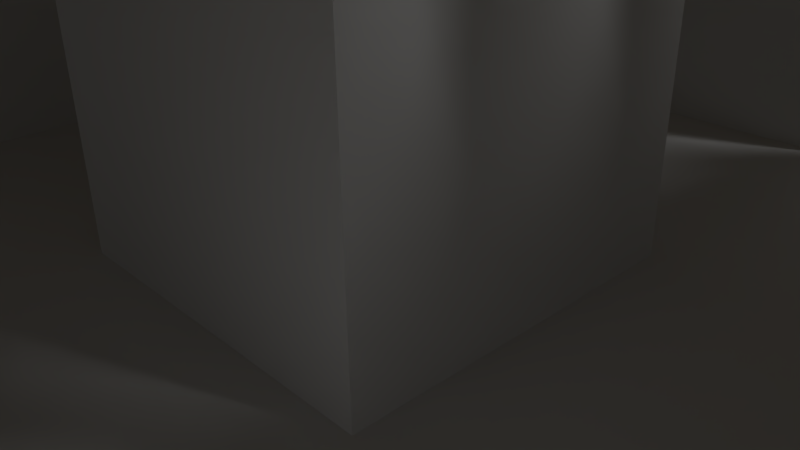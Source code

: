 # Source: Tile1.blend  (saved by Blender 2.77.0; exported with 4.5.12 LTS)
import bpy
from mathutils import Matrix  # noqa: F401  (used for matrix-valued properties, if any)

bpy.ops.wm.read_factory_settings(use_empty=True)
scene = bpy.context.scene
scene.name = 'Scene'

# ---- collections
col_collection_1 = bpy.data.collections.new('Collection 1'); scene.collection.children.link(col_collection_1)

# ---- materials (node trees are filled in below, after node groups)
mat_picture = bpy.data.materials.new('Picture')
mat_picture.alpha_threshold = 0.0
mat_picture.use_transparent_shadow = False
mat_picture.roughness = 0.5
mat_picture.specular_intensity = 0.0
mat_walls = bpy.data.materials.new('Walls')
mat_walls.alpha_threshold = 0.0
mat_walls.use_transparent_shadow = False
mat_walls.roughness = 0.5
mat_walls.specular_intensity = 0.0
mat_roof = bpy.data.materials.new('Roof')
mat_roof.alpha_threshold = 0.0
mat_roof.use_transparent_shadow = False
mat_roof.diffuse_color = (0.4452, 0.3185, 0.1195, 1.0)
mat_roof.specular_color = (0.42, 0.1763, 0.06681)
mat_roof.roughness = 0.5
mat_roof.specular_intensity = 0.0
mat_floor = bpy.data.materials.new('Floor')
mat_floor.alpha_threshold = 0.0
mat_floor.use_transparent_shadow = False
mat_floor.roughness = 0.5
mat_floor.specular_intensity = 0.0
mat_frame = bpy.data.materials.new('Frame')
mat_frame.alpha_threshold = 0.0
mat_frame.use_transparent_shadow = False
mat_frame.diffuse_color = (0.07658, 0.03097, 0.008128, 1.0)
mat_frame.roughness = 0.5
mat_frame.specular_intensity = 0.0
mat_center = bpy.data.materials.new('Center')
mat_center.alpha_threshold = 0.0
mat_center.use_transparent_shadow = False
mat_center.roughness = 0.5
mat_center.specular_intensity = 0.0

# ---- material node trees

# ---- world
world_world = bpy.data.worlds.new('World'); scene.world = world_world
world_world.color = (0.05088, 0.05088, 0.05088)
world_world.use_sun_shadow = False
world_world.sun_shadow_jitter_overblur = 0.0
world_world.cycles.sampling_method = 'MANUAL'

# ---- cameras
cam_camera = bpy.data.cameras.new('Camera')
cam_camera.clip_end = 100.0
cam_camera.lens = 35.0
cam_camera.sensor_width = 32.0
cam_camera.sensor_height = 18.0
cam_camera.ortho_scale = 7.314
cam_camera.dof.focus_distance = 0.0
cam_camera.dof.aperture_fstop = 128.0

# ---- lights
light_lamp = bpy.data.lights.new('Lamp', 'SUN')
light_lamp.transmission_factor = 0.0
light_lamp.cutoff_distance = 30.0
light_lamp.angle = 0.1993
light_lamp.energy = 0.88
light_lamp.shadow_buffer_clip_start = 1.001
light_lamp.shadow_soft_size = 0.1
light_lamp.shadow_cascade_max_distance = 1000.0

# ---- meshes
me_cube_001 = bpy.data.meshes.new('Cube.001')
me_cube_001.from_pydata([(-1.0, -1.0, -1.0), (-1.0, -1.0, 1.0), (-1.0, 1.0, -1.0), (-1.0, 1.0, 1.0), (1.0, -1.0, -1.0), (1.0, -1.0, 1.0), (1.0, 1.0, -1.0), (1.0, 1.0, 1.0)], [], [(1, 3, 2, 0), (3, 7, 6, 2), (7, 5, 4, 6), (5, 1, 0, 4), (0, 2, 6, 4), (5, 7, 3, 1)])
_uv = me_cube_001.uv_layers.new(name='UVMap')
_uv.uv.foreach_set('vector', [0.0, 0.0, 0.0, 0.0, 0.0, 0.0, 0.0, 0.0, 0.2792, 0.0, 0.8051, 0.0, 0.8051, 0.9061, 0.2792, 0.9061, 0.0, 0.0, 0.0, 0.0, 0.0, 0.0, 0.0, 0.0, 0.0, 0.0, 0.0, 0.0, 0.0, 0.0, 0.0, 0.0, 0.0, 0.0, 0.0, 0.0, 0.0, 0.0, 0.0, 0.0, 0.0, 0.0, 0.0, 0.0, 0.0, 0.0, 0.0, 0.0])
me_cube_001.materials.append(mat_picture)
me_cube_001.use_remesh_preserve_volume = False
me_cube_001.use_remesh_preserve_attributes = False
me_cube_001.use_mirror_vertex_groups = False
me_cube_001.update()
me_plane = bpy.data.meshes.new('Plane')
me_plane.from_pydata([(-10.0, -10.0, 0.0), (10.0, -10.0, 0.0), (-10.0, 10.0, 0.0), (10.0, 10.0, 0.0), (-10.0, 7.5, 0.0), (-10.0, 5.0, 0.0), (-10.0, 2.5, 0.0), (-10.0, 0.0, 0.0), (-10.0, -2.5, 0.0), (-10.0, -5.0, 0.0), (-10.0, -7.5, 0.0), (-7.5, -10.0, 0.0), (-5.0, -10.0, 0.0), (-2.5, -10.0, 0.0), (0.0, -10.0, 0.0), (2.5, -10.0, 0.0), (5.0, -10.0, 0.0), (7.5, -10.0, 0.0), (10.0, -7.5, 0.0), (10.0, -5.0, 0.0), (10.0, -2.5, 0.0), (10.0, 0.0, 0.0), (10.0, 2.5, 0.0), (10.0, 5.0, 0.0), (10.0, 7.5, 0.0), (7.5, 10.0, 0.0), (5.0, 10.0, 0.0), (2.5, 10.0, 0.0), (0.0, 10.0, 0.0), (-2.5, 10.0, 0.0), (-5.0, 10.0, 0.0), (-7.5, 10.0, 0.0), (-7.5, -7.5, 0.0), (-7.5, -5.0, 0.0), (-7.5, -2.5, 0.0), (-7.5, 0.0, 0.0), (-7.5, 2.5, 0.0), (-7.5, 7.5, 0.0), (-5.0, 7.5, 0.0), (-2.5, -7.5, 0.0), (-2.5, -2.5, 0.0), (-2.5, 0.0, 0.0), (-2.5, 2.5, 0.0), (-2.5, 7.5, 0.0), (0.0, -7.5, 0.0), (0.0, -2.5, 0.0), (0.0, 2.5, 0.0), (0.0, 5.0, 0.0), (0.0, 7.5, 0.0), (2.5, -7.5, 0.0), (2.5, -2.5, 0.0), (2.5, 0.0, 0.0), (2.5, 2.5, 0.0), (2.5, 5.0, 0.0), (2.5, 7.5, 0.0), (5.0, -7.5, 0.0), (7.5, -7.5, 0.0), (7.5, -2.5, 0.0), (7.5, 0.0, 0.0), (7.5, 2.5, 0.0), (7.5, 5.0, 0.0), (7.5, 7.5, 0.0), (-10.0, -7.5, 6.0), (-10.0, -10.0, 6.0), (7.5, -10.0, 6.0), (10.0, -10.0, 6.0), (10.0, 7.5, 6.0), (10.0, 10.0, 6.0), (-7.5, 10.0, 6.0), (-10.0, 10.0, 6.0), (-10.0, 7.5, 6.0), (-10.0, 2.5, 6.0), (-10.0, 0.0, 6.0), (-10.0, -2.5, 6.0), (-10.0, -5.0, 6.0), (-7.5, -10.0, 6.0), (-2.5, -10.0, 6.0), (0.0, -10.0, 6.0), (2.5, -10.0, 6.0), (5.0, -10.0, 6.0), (10.0, -7.5, 6.0), (10.0, -2.5, 6.0), (10.0, 0.0, 6.0), (10.0, 2.5, 6.0), (10.0, 5.0, 6.0), (7.5, 10.0, 6.0), (2.5, 10.0, 6.0), (0.0, 10.0, 6.0), (-2.5, 10.0, 6.0), (-5.0, 10.0, 6.0), (-7.5, 7.5, 6.0), (-7.5, -7.5, 6.0), (-7.5, -5.0, 6.0), (-7.5, -2.5, 6.0), (-7.5, 0.0, 6.0), (-7.5, 2.5, 6.0), (-5.0, 7.5, 6.0), (-2.5, 7.5, 6.0), (-2.5, -7.5, 6.0), (-2.5, -2.5, 6.0), (-2.5, 0.0, 6.0), (-2.5, 2.5, 6.0), (0.0, 7.5, 6.0), (0.0, -7.5, 6.0), (0.0, -2.5, 6.0), (0.0, 0.0, 6.0), (0.0, 2.5, 6.0), (2.5, 7.5, 6.0), (2.5, -7.5, 6.0), (2.5, -2.5, 6.0), (2.5, 0.0, 6.0), (2.5, 2.5, 6.0), (5.0, -7.5, 6.0), (7.5, 7.5, 6.0), (7.5, -7.5, 6.0), (7.5, -2.5, 6.0), (7.5, 0.0, 6.0), (7.5, 2.5, 6.0), (7.5, 5.0, 6.0), (8.0, 8.0, 13.5), (9.5, 8.0, 13.5), (9.5, 9.5, 13.5), (8.0, 9.5, 13.5), (-9.5, 8.0, 13.5), (-8.0, 8.0, 13.5), (-8.0, 9.5, 13.5), (-9.5, 9.5, 13.5), (-7.0, 8.0, 13.5), (-5.5, 8.0, 13.5), (-5.5, 9.5, 13.5), (-7.0, 9.5, 13.5), (-4.5, 8.0, 13.5), (-3.0, 8.0, 13.5), (-3.0, 9.5, 13.5), (-4.5, 9.5, 13.5), (-2.0, 8.0, 13.5), (-0.5, 8.0, 13.5), (-0.5, 9.5, 13.5), (-2.0, 9.5, 13.5), (0.5, 8.0, 13.5), (2.0, 8.0, 13.5), (2.0, 9.5, 13.5), (0.5, 9.5, 13.5), (-9.5, -9.5, 13.5), (-8.0, -9.5, 13.5), (-8.0, -8.0, 13.5), (-9.5, -8.0, 13.5), (-9.5, -7.0, 13.5), (-8.0, -7.0, 13.5), (-8.0, -5.5, 13.5), (-9.5, -5.5, 13.5), (-9.5, -4.5, 13.5), (-8.0, -4.5, 13.5), (-8.0, -3.0, 13.5), (-9.5, -3.0, 13.5), (-9.5, -2.0, 13.5), (-8.0, -2.0, 13.5), (-8.0, -0.5, 13.5), (-9.5, -0.5, 13.5), (-9.5, 0.5, 13.5), (-8.0, 0.5, 13.5), (-8.0, 2.0, 13.5), (-9.5, 2.0, 13.5), (-2.0, -9.5, 13.5), (-0.5, -9.5, 13.5), (-0.5, -8.0, 13.5), (-2.0, -8.0, 13.5), (-2.0, -2.0, 13.5), (-0.5, -2.0, 13.5), (-0.5, -0.5, 13.5), (-2.0, -0.5, 13.5), (-2.0, 0.5, 13.5), (-0.5, 0.5, 13.5), (-0.5, 2.0, 13.5), (-2.0, 2.0, 13.5), (0.5, -9.5, 13.5), (2.0, -9.5, 13.5), (2.0, -8.0, 13.5), (0.5, -8.0, 13.5), (0.5, -2.0, 13.5), (2.0, -2.0, 13.5), (2.0, -0.5, 13.5), (0.5, -0.5, 13.5), (0.5, 0.5, 13.5), (2.0, 0.5, 13.5), (2.0, 2.0, 13.5), (0.5, 2.0, 13.5), (3.0, -9.5, 13.5), (4.5, -9.5, 13.5), (4.5, -8.0, 13.5), (3.0, -8.0, 13.5), (5.5, -9.5, 13.5), (7.0, -9.5, 13.5), (7.0, -8.0, 13.5), (5.5, -8.0, 13.5), (8.0, -9.5, 13.5), (9.5, -9.5, 13.5), (9.5, -8.0, 13.5), (8.0, -8.0, 13.5), (8.0, -2.0, 13.5), (9.5, -2.0, 13.5), (9.5, -0.5, 13.5), (8.0, -0.5, 13.5), (8.0, 0.5, 13.5), (9.5, 0.5, 13.5), (9.5, 2.0, 13.5), (8.0, 2.0, 13.5), (8.0, 3.0, 13.5), (9.5, 3.0, 13.5), (9.5, 4.5, 13.5), (8.0, 4.5, 13.5), (8.0, 5.5, 13.5), (9.5, 5.5, 13.5), (9.5, 7.0, 13.5), (8.0, 7.0, 13.5), (10.0, 7.5, 8.5), (7.5, 7.5, 8.5), (10.0, 10.0, 8.5), (7.5, 10.0, 8.5), (-7.5, 7.5, 8.5), (-10.0, 7.5, 8.5), (-7.5, 10.0, 8.5), (-10.0, 10.0, 8.5), (-5.0, 7.5, 8.5), (-7.5, 7.5, 8.5), (-5.0, 10.0, 8.5), (-7.5, 10.0, 8.5), (-2.5, 7.5, 8.5), (-5.0, 7.5, 8.5), (-2.5, 10.0, 8.5), (-5.0, 10.0, 8.5), (0.0, 7.5, 8.5), (-2.5, 7.5, 8.5), (0.0, 10.0, 8.5), (-2.5, 10.0, 8.5), (2.5, 7.5, 8.5), (0.0, 7.5, 8.5), (2.5, 10.0, 8.5), (0.0, 10.0, 8.5), (-7.5, -10.0, 8.5), (-10.0, -10.0, 8.5), (-7.5, -7.5, 8.5), (-10.0, -7.5, 8.5), (-7.5, -7.5, 8.5), (-10.0, -7.5, 8.5), (-7.5, -5.0, 8.5), (-10.0, -5.0, 8.5), (-7.5, -5.0, 8.5), (-10.0, -5.0, 8.5), (-7.5, -2.5, 8.5), (-10.0, -2.5, 8.5), (-7.5, -2.5, 8.5), (-10.0, -2.5, 8.5), (-7.5, 0.0, 8.5), (-10.0, 0.0, 8.5), (-7.5, 0.0, 8.5), (-10.0, 0.0, 8.5), (-7.5, 2.5, 8.5), (-10.0, 2.5, 8.5), (0.0, -10.0, 8.5), (-2.5, -10.0, 8.5), (0.0, -7.5, 8.5), (-2.5, -7.5, 8.5), (0.0, -2.5, 8.5), (-2.5, -2.5, 8.5), (0.0, 0.0, 8.5), (-2.5, 0.0, 8.5), (0.0, 0.0, 8.5), (-2.5, 0.0, 8.5), (0.0, 2.5, 8.5), (-2.5, 2.5, 8.5), (2.5, -10.0, 8.5), (0.0, -10.0, 8.5), (2.5, -7.5, 8.5), (0.0, -7.5, 8.5), (2.5, -2.5, 8.5), (0.0, -2.5, 8.5), (2.5, 0.0, 8.5), (0.0, 0.0, 8.5), (2.5, 0.0, 8.5), (0.0, 0.0, 8.5), (2.5, 2.5, 8.5), (0.0, 2.5, 8.5), (5.0, -10.0, 8.5), (2.5, -10.0, 8.5), (5.0, -7.5, 8.5), (2.5, -7.5, 8.5), (7.5, -10.0, 8.5), (5.0, -10.0, 8.5), (7.5, -7.5, 8.5), (5.0, -7.5, 8.5), (10.0, -10.0, 8.5), (7.5, -10.0, 8.5), (10.0, -7.5, 8.5), (7.5, -7.5, 8.5), (10.0, -2.5, 8.5), (7.5, -2.5, 8.5), (10.0, 0.0, 8.5), (7.5, 0.0, 8.5), (10.0, 0.0, 8.5), (7.5, 0.0, 8.5), (10.0, 2.5, 8.5), (7.5, 2.5, 8.5), (10.0, 2.5, 8.5), (7.5, 2.5, 8.5), (10.0, 5.0, 8.5), (7.5, 5.0, 8.5), (10.0, 5.0, 8.5), (7.5, 5.0, 8.5), (10.0, 7.5, 8.5), (7.5, 7.5, 8.5), (9.5, 8.0, 11.0), (8.0, 8.0, 11.0), (9.5, 9.5, 11.0), (8.0, 9.5, 11.0), (-8.0, 8.0, 11.0), (-9.5, 8.0, 11.0), (-8.0, 9.5, 11.0), (-9.5, 9.5, 11.0), (-5.5, 8.0, 11.0), (-7.0, 8.0, 11.0), (-5.5, 9.5, 11.0), (-7.0, 9.5, 11.0), (-3.0, 8.0, 11.0), (-4.5, 8.0, 11.0), (-3.0, 9.5, 11.0), (-4.5, 9.5, 11.0), (-0.5, 8.0, 11.0), (-2.0, 8.0, 11.0), (-0.5, 9.5, 11.0), (-2.0, 9.5, 11.0), (2.0, 8.0, 11.0), (0.5, 8.0, 11.0), (2.0, 9.5, 11.0), (0.5, 9.5, 11.0), (-8.0, -9.5, 11.0), (-9.5, -9.5, 11.0), (-8.0, -8.0, 11.0), (-9.5, -8.0, 11.0), (-8.0, -7.0, 11.0), (-9.5, -7.0, 11.0), (-8.0, -5.5, 11.0), (-9.5, -5.5, 11.0), (-8.0, -4.5, 11.0), (-9.5, -4.5, 11.0), (-8.0, -3.0, 11.0), (-9.5, -3.0, 11.0), (-8.0, -2.0, 11.0), (-9.5, -2.0, 11.0), (-8.0, -0.5, 11.0), (-9.5, -0.5, 11.0), (-8.0, 0.5, 11.0), (-9.5, 0.5, 11.0), (-8.0, 2.0, 11.0), (-9.5, 2.0, 11.0), (-0.5, -9.5, 11.0), (-2.0, -9.5, 11.0), (-0.5, -8.0, 11.0), (-2.0, -8.0, 11.0), (-0.5, -2.0, 11.0), (-2.0, -2.0, 11.0), (-0.5, -0.5, 11.0), (-2.0, -0.5, 11.0), (-0.5, 0.5, 11.0), (-2.0, 0.5, 11.0), (-0.5, 2.0, 11.0), (-2.0, 2.0, 11.0), (2.0, -9.5, 11.0), (0.5, -9.5, 11.0), (2.0, -8.0, 11.0), (0.5, -8.0, 11.0), (2.0, -2.0, 11.0), (0.5, -2.0, 11.0), (2.0, -0.5, 11.0), (0.5, -0.5, 11.0), (2.0, 0.5, 11.0), (0.5, 0.5, 11.0), (2.0, 2.0, 11.0), (0.5, 2.0, 11.0), (4.5, -9.5, 11.0), (3.0, -9.5, 11.0), (4.5, -8.0, 11.0), (3.0, -8.0, 11.0), (7.0, -9.5, 11.0), (5.5, -9.5, 11.0), (7.0, -8.0, 11.0), (5.5, -8.0, 11.0), (9.5, -9.5, 11.0), (8.0, -9.5, 11.0), (9.5, -8.0, 11.0), (8.0, -8.0, 11.0), (9.5, -2.0, 11.0), (8.0, -2.0, 11.0), (9.5, -0.5, 11.0), (8.0, -0.5, 11.0), (9.5, 0.5, 11.0), (8.0, 0.5, 11.0), (9.5, 2.0, 11.0), (8.0, 2.0, 11.0), (9.5, 3.0, 11.0), (8.0, 3.0, 11.0), (9.5, 4.5, 11.0), (8.0, 4.5, 11.0), (9.5, 5.5, 11.0), (8.0, 5.5, 11.0), (9.5, 7.0, 11.0), (8.0, 7.0, 11.0), (-2.0, -2.0, 11.0), (-0.5, -2.0, 11.0), (0.5, -2.0, 11.0), (2.0, -2.0, 11.0), (3.0, -2.0, 11.0), (4.5, -2.0, 11.0), (5.5, -2.0, 11.0), (7.0, -2.0, 11.0), (8.0, -2.0, 11.0), (9.5, -2.0, 11.0), (-2.0, -2.0, 13.5), (-0.5, -2.0, 13.5), (0.5, -2.0, 13.5), (2.0, -2.0, 13.5), (3.0, -2.0, 13.5), (4.5, -2.0, 13.5), (5.5, -2.0, 13.5), (7.0, -2.0, 13.5), (8.0, -2.0, 13.5), (9.5, -2.0, 13.5), (2.0, 8.0, 11.0), (2.0, 9.5, 11.0), (2.0, -2.0, 11.0), (2.0, -0.5, 11.0), (2.0, 0.5, 11.0), (2.0, 2.0, 11.0), (2.0, 3.0, 11.0), (2.0, 4.5, 11.0), (2.0, 5.5, 11.0), (2.0, 7.0, 11.0), (2.0, 8.0, 13.5), (2.0, 9.5, 13.5), (2.0, -2.0, 13.5), (2.0, -0.5, 13.5), (2.0, 0.5, 13.5), (2.0, 2.0, 13.5), (2.0, 3.0, 13.5), (2.0, 4.5, 13.5), (2.0, 5.5, 13.5), (2.0, 7.0, 13.5), (-8.0, 2.0, 11.0), (-9.5, 2.0, 11.0), (-5.5, 2.0, 11.0), (-7.0, 2.0, 11.0), (-3.0, 2.0, 11.0), (-4.5, 2.0, 11.0), (-0.5, 2.0, 11.0), (-2.0, 2.0, 11.0), (2.0, 2.0, 11.0), (0.5, 2.0, 11.0), (-8.0, 2.0, 13.5), (-9.5, 2.0, 13.5), (-5.5, 2.0, 13.5), (-7.0, 2.0, 13.5), (-3.0, 2.0, 13.5), (-4.5, 2.0, 13.5), (-0.5, 2.0, 13.5), (-2.0, 2.0, 13.5), (2.0, 2.0, 13.5), (0.5, 2.0, 13.5), (-2.0, -8.0, 11.0), (-2.0, -9.5, 11.0), (-2.0, -5.5, 11.0), (-2.0, -7.0, 11.0), (-2.0, -3.0, 11.0), (-2.0, -4.5, 11.0), (-2.0, -0.5, 11.0), (-2.0, -2.0, 11.0), (-2.0, 2.0, 11.0), (-2.0, 0.5, 11.0), (-2.0, -8.0, 13.5), (-2.0, -9.5, 13.5), (-2.0, -5.5, 13.5), (-2.0, -7.0, 13.5), (-2.0, -3.0, 13.5), (-2.0, -4.5, 13.5), (-2.0, -0.5, 13.5), (-2.0, -2.0, 13.5), (-2.0, 2.0, 13.5), (-2.0, 0.5, 13.5)], [], [(44, 39, 98, 103), (2, 4, 70, 69), (29, 30, 89, 88), (38, 43, 97, 96), (31, 2, 69, 68), (28, 29, 88, 87), (24, 3, 67, 66), (27, 28, 87, 86), (25, 61, 113, 85), (17, 1, 65, 64), (42, 41, 100, 101), (46, 52, 53, 54, 48, 47), (10, 0, 63, 62), (41, 40, 99, 100), (56, 55, 112, 114), (3, 25, 85, 67), (23, 24, 66, 84), (22, 23, 84, 83), (39, 13, 76, 98), (37, 38, 96, 90), (21, 22, 83, 82), (20, 21, 82, 81), (55, 49, 108, 112), (1, 18, 80, 65), (48, 54, 107, 102), (30, 31, 68, 89), (58, 57, 115, 116), (18, 56, 114, 80), (40, 45, 104, 99), (59, 58, 116, 117), (11, 32, 91, 75), (6, 7, 72, 71), (60, 59, 117, 118), (32, 33, 92, 91), (57, 20, 81, 115), (7, 8, 73, 72), (46, 42, 101, 106), (61, 60, 118, 113), (33, 34, 93, 92), (8, 9, 74, 73), (34, 35, 94, 93), (9, 10, 62, 74), (43, 48, 102, 97), (35, 36, 95, 94), (0, 11, 75, 63), (49, 44, 103, 108), (54, 27, 86, 107), (45, 50, 109, 104), (36, 6, 71, 95), (13, 14, 77, 76), (14, 15, 78, 77), (52, 46, 106, 111), (4, 37, 90, 70), (50, 51, 110, 109), (15, 16, 79, 78), (51, 52, 111, 110), (16, 17, 64, 79), (42, 46, 47, 48, 43, 38, 37, 4, 5, 6, 36, 35, 34, 33, 32, 11, 12, 13, 39, 44, 49, 55, 56, 18, 19, 20, 57, 58, 59, 60, 61, 25, 26, 27, 54, 53, 52, 51, 50, 45, 40, 41), (119, 120, 121, 122), (66, 215, 216, 113), (67, 217, 215, 66), (85, 218, 217, 67), (113, 216, 218, 85), (123, 124, 125, 126), (90, 219, 220, 70), (68, 221, 219, 90), (69, 222, 221, 68), (70, 220, 222, 69), (127, 128, 129, 130), (96, 223, 224, 90), (89, 225, 223, 96), (68, 226, 225, 89), (90, 224, 226, 68), (131, 132, 133, 134), (97, 227, 228, 96), (88, 229, 227, 97), (89, 230, 229, 88), (96, 228, 230, 89), (135, 136, 137, 138), (102, 231, 232, 97), (87, 233, 231, 102), (88, 234, 233, 87), (97, 232, 234, 88), (139, 140, 141, 142), (107, 235, 236, 102), (86, 237, 235, 107), (87, 238, 237, 86), (102, 236, 238, 87), (143, 144, 145, 146), (75, 239, 240, 63), (91, 241, 239, 75), (62, 242, 241, 91), (63, 240, 242, 62), (147, 148, 149, 150), (91, 243, 244, 62), (92, 245, 243, 91), (74, 246, 245, 92), (62, 244, 246, 74), (151, 152, 153, 154), (92, 247, 248, 74), (93, 249, 247, 92), (73, 250, 249, 93), (74, 248, 250, 73), (155, 156, 157, 158), (93, 251, 252, 73), (94, 253, 251, 93), (72, 254, 253, 94), (73, 252, 254, 72), (159, 160, 161, 162), (94, 255, 256, 72), (95, 257, 255, 94), (71, 258, 257, 95), (72, 256, 258, 71), (163, 164, 165, 166), (77, 259, 260, 76), (103, 261, 259, 77), (98, 262, 261, 103), (76, 260, 262, 98), (167, 168, 169, 170), (104, 263, 264, 99), (105, 265, 263, 104), (100, 266, 265, 105), (99, 264, 266, 100), (171, 172, 173, 174), (105, 267, 268, 100), (106, 269, 267, 105), (101, 270, 269, 106), (100, 268, 270, 101), (175, 176, 177, 178), (78, 271, 272, 77), (108, 273, 271, 78), (103, 274, 273, 108), (77, 272, 274, 103), (179, 180, 181, 182), (109, 275, 276, 104), (110, 277, 275, 109), (105, 278, 277, 110), (104, 276, 278, 105), (183, 184, 185, 186), (110, 279, 280, 105), (111, 281, 279, 110), (106, 282, 281, 111), (105, 280, 282, 106), (187, 188, 189, 190), (79, 283, 284, 78), (112, 285, 283, 79), (108, 286, 285, 112), (78, 284, 286, 108), (191, 192, 193, 194), (64, 287, 288, 79), (114, 289, 287, 64), (112, 290, 289, 114), (79, 288, 290, 112), (195, 196, 197, 198), (65, 291, 292, 64), (80, 293, 291, 65), (114, 294, 293, 80), (64, 292, 294, 114), (199, 200, 201, 202), (81, 295, 296, 115), (82, 297, 295, 81), (116, 298, 297, 82), (115, 296, 298, 116), (203, 204, 205, 206), (82, 299, 300, 116), (83, 301, 299, 82), (117, 302, 301, 83), (116, 300, 302, 117), (207, 208, 209, 210), (83, 303, 304, 117), (84, 305, 303, 83), (118, 306, 305, 84), (117, 304, 306, 118), (211, 212, 213, 214), (84, 307, 308, 118), (66, 309, 307, 84), (113, 310, 309, 66), (118, 308, 310, 113), (311, 312, 216, 215), (313, 311, 215, 217), (314, 313, 217, 218), (312, 314, 218, 216), (315, 316, 220, 219), (317, 315, 219, 221), (318, 317, 221, 222), (316, 318, 222, 220), (319, 320, 224, 223), (321, 319, 223, 225), (322, 321, 225, 226), (320, 322, 226, 224), (323, 324, 228, 227), (325, 323, 227, 229), (326, 325, 229, 230), (324, 326, 230, 228), (327, 328, 232, 231), (329, 327, 231, 233), (330, 329, 233, 234), (328, 330, 234, 232), (331, 332, 236, 235), (333, 331, 235, 237), (334, 333, 237, 238), (332, 334, 238, 236), (335, 336, 240, 239), (337, 335, 239, 241), (338, 337, 241, 242), (336, 338, 242, 240), (339, 340, 244, 243), (341, 339, 243, 245), (342, 341, 245, 246), (340, 342, 246, 244), (343, 344, 248, 247), (345, 343, 247, 249), (346, 345, 249, 250), (344, 346, 250, 248), (347, 348, 252, 251), (349, 347, 251, 253), (350, 349, 253, 254), (348, 350, 254, 252), (351, 352, 256, 255), (353, 351, 255, 257), (354, 353, 257, 258), (352, 354, 258, 256), (355, 356, 260, 259), (357, 355, 259, 261), (358, 357, 261, 262), (356, 358, 262, 260), (359, 360, 264, 263), (361, 359, 263, 265), (362, 361, 265, 266), (360, 362, 266, 264), (363, 364, 268, 267), (365, 363, 267, 269), (366, 365, 269, 270), (364, 366, 270, 268), (367, 368, 272, 271), (369, 367, 271, 273), (370, 369, 273, 274), (368, 370, 274, 272), (371, 372, 276, 275), (373, 371, 275, 277), (374, 373, 277, 278), (372, 374, 278, 276), (375, 376, 280, 279), (377, 375, 279, 281), (378, 377, 281, 282), (376, 378, 282, 280), (379, 380, 284, 283), (381, 379, 283, 285), (382, 381, 285, 286), (380, 382, 286, 284), (383, 384, 288, 287), (385, 383, 287, 289), (386, 385, 289, 290), (384, 386, 290, 288), (387, 388, 292, 291), (389, 387, 291, 293), (390, 389, 293, 294), (388, 390, 294, 292), (391, 392, 296, 295), (393, 391, 295, 297), (394, 393, 297, 298), (392, 394, 298, 296), (395, 396, 300, 299), (397, 395, 299, 301), (398, 397, 301, 302), (396, 398, 302, 300), (399, 400, 304, 303), (401, 399, 303, 305), (402, 401, 305, 306), (400, 402, 306, 304), (403, 404, 308, 307), (405, 403, 307, 309), (406, 405, 309, 310), (404, 406, 310, 308), (120, 119, 312, 311), (121, 120, 311, 313), (122, 121, 313, 314), (404, 211, 445, 435), (132, 131, 462, 461), (125, 124, 315, 317), (126, 125, 317, 318), (123, 126, 318, 316), (316, 315, 447, 448), (129, 128, 319, 321), (130, 129, 321, 322), (127, 130, 322, 320), (323, 132, 461, 451), (133, 132, 323, 325), (134, 133, 325, 326), (131, 134, 326, 324), (124, 123, 458, 457), (137, 136, 327, 329), (138, 137, 329, 330), (135, 138, 330, 328), (315, 124, 457, 447), (141, 140, 331, 333), (142, 141, 333, 334), (139, 142, 334, 332), (144, 143, 336, 335), (337, 145, 477, 467), (146, 145, 337, 338), (143, 146, 338, 336), (148, 147, 340, 339), (153, 152, 482, 481), (150, 149, 341, 342), (147, 150, 342, 340), (152, 151, 344, 343), (335, 337, 467, 468), (154, 153, 345, 346), (151, 154, 346, 344), (156, 155, 348, 347), (145, 144, 478, 477), (158, 157, 349, 350), (155, 158, 350, 348), (160, 159, 352, 351), (160, 351, 476, 486), (162, 161, 353, 354), (159, 162, 354, 352), (164, 163, 356, 355), (165, 164, 355, 357), (198, 197, 426, 425), (163, 166, 358, 356), (168, 167, 360, 359), (476, 363, 361, 473), (486, 476, 473, 483), (167, 170, 362, 360), (456, 376, 363, 453), (172, 363, 376, 183), (174, 173, 365, 366), (171, 174, 366, 364), (176, 175, 368, 367), (177, 176, 367, 369), (381, 382, 411, 412), (175, 178, 370, 368), (180, 179, 372, 371), (181, 180, 371, 373), (363, 172, 169, 361), (483, 169, 172, 486), (456, 453, 463, 466), (185, 184, 375, 377), (186, 185, 377, 378), (183, 466, 463, 172), (188, 187, 380, 379), (189, 188, 379, 381), (197, 389, 416, 426), (187, 190, 382, 380), (192, 191, 384, 383), (193, 192, 383, 385), (190, 189, 422, 421), (191, 194, 386, 384), (196, 195, 388, 387), (197, 196, 387, 389), (189, 381, 412, 422), (195, 198, 390, 388), (200, 199, 392, 391), (201, 200, 391, 393), (202, 201, 393, 394), (314, 312, 427, 428), (204, 203, 396, 395), (205, 204, 395, 397), (206, 205, 397, 398), (396, 203, 441, 431), (208, 207, 400, 399), (209, 208, 399, 401), (210, 209, 401, 402), (119, 122, 438, 437), (212, 211, 404, 403), (213, 212, 403, 405), (214, 213, 405, 406), (122, 314, 428, 438), (417, 418, 408, 407), (419, 420, 410, 409), (421, 422, 412, 411), (423, 424, 414, 413), (425, 426, 416, 415), (382, 190, 421, 411), (389, 390, 415, 416), (390, 198, 425, 415), (177, 369, 410, 420), (178, 177, 420, 419), (369, 370, 409, 410), (370, 178, 419, 409), (193, 385, 414, 424), (194, 193, 424, 423), (385, 386, 413, 414), (386, 194, 423, 413), (165, 357, 408, 418), (166, 165, 418, 417), (357, 358, 407, 408), (358, 166, 417, 407), (437, 438, 428, 427), (439, 440, 430, 429), (441, 442, 432, 431), (443, 444, 434, 433), (445, 446, 436, 435), (206, 398, 432, 442), (203, 206, 442, 441), (214, 406, 436, 446), (398, 396, 431, 432), (211, 214, 446, 445), (406, 404, 435, 436), (392, 199, 439, 429), (400, 207, 443, 433), (312, 119, 437, 427), (202, 394, 430, 440), (199, 202, 440, 439), (210, 402, 434, 444), (394, 392, 429, 430), (207, 210, 444, 443), (402, 400, 433, 434), (457, 458, 448, 447), (459, 460, 450, 449), (461, 462, 452, 451), (463, 464, 454, 453), (465, 466, 456, 455), (123, 316, 448, 458), (331, 140, 465, 455), (324, 323, 451, 452), (140, 139, 466, 465), (131, 324, 452, 462), (332, 331, 455, 456), (139, 332, 456, 466), (319, 128, 459, 449), (128, 127, 460, 459), (327, 136, 463, 453), (320, 319, 449, 450), (136, 135, 464, 463), (127, 320, 450, 460), (328, 327, 453, 454), (135, 328, 454, 464), (477, 478, 468, 467), (479, 480, 470, 469), (481, 482, 472, 471), (483, 484, 474, 473), (485, 486, 476, 475), (343, 345, 471, 472), (161, 160, 486, 485), (345, 153, 481, 471), (351, 353, 475, 476), (353, 161, 485, 475), (148, 339, 470, 480), (156, 347, 474, 484), (149, 148, 480, 479), (339, 341, 469, 470), (157, 156, 484, 483), (341, 149, 479, 469), (347, 349, 473, 474), (349, 157, 483, 473), (144, 335, 468, 478), (152, 343, 472, 482), (183, 376, 374, 182), (361, 169, 182, 374), (431, 441, 440, 373), (183, 182, 440, 441), (373, 374, 376, 431), (374, 409, 408, 361), (408, 409, 419, 418), (182, 169, 418, 419)])
me_plane.polygons.foreach_set('material_index', [0, 0, 0, 0, 0, 0, 0, 0, 0, 0, 0, 2, 0, 0, 0, 0, 0, 0, 0, 0, 0, 0, 0, 0, 0, 0, 0, 0, 0, 0, 0, 0, 0, 0, 0, 0, 0, 0, 0, 0, 0, 0, 0, 0, 0, 0, 0, 0, 0, 0, 0, 0, 0, 0, 0, 0, 0, 2, 1, 1, 1, 1, 1, 1, 1, 1, 1, 1, 1, 1, 1, 1, 1, 1, 1, 1, 1, 1, 1, 1, 1, 1, 1, 1, 1, 1, 1, 1, 1, 1, 1, 1, 1, 1, 1, 1, 1, 1, 1, 1, 1, 1, 1, 1, 1, 1, 1, 1, 1, 1, 1, 1, 1, 1, 1, 1, 1, 1, 1, 1, 1, 1, 1, 1, 1, 1, 1, 1, 1, 1, 1, 1, 1, 1, 1, 1, 1, 1, 1, 1, 1, 1, 1, 1, 1, 1, 1, 1, 1, 1, 1, 1, 1, 1, 1, 1, 1, 1, 1, 1, 1, 1, 1, 1, 1, 1, 1, 1, 1, 1, 1, 1, 1, 1, 1, 1, 1, 1, 1, 1, 1, 1, 1, 1, 1, 1, 1, 1, 1, 1, 1, 1, 1, 1, 1, 1, 1, 1, 1, 1, 1, 1, 1, 1, 1, 1, 1, 1, 1, 1, 1, 1, 1, 1, 1, 1, 1, 1, 1, 1, 1, 1, 1, 1, 1, 1, 1, 1, 1, 1, 1, 1, 1, 1, 1, 1, 1, 1, 1, 1, 1, 1, 1, 1, 1, 1, 1, 1, 1, 1, 1, 1, 1, 1, 1, 1, 1, 1, 1, 1, 1, 1, 1, 1, 1, 1, 1, 1, 1, 1, 1, 1, 1, 1, 1, 1, 1, 1, 1, 1, 1, 1, 1, 1, 1, 1, 1, 1, 1, 1, 1, 1, 1, 1, 1, 1, 1, 1, 1, 1, 1, 1, 1, 1, 1, 1, 1, 1, 1, 1, 1, 1, 1, 1, 1, 1, 1, 1, 1, 1, 1, 1, 1, 1, 1, 1, 1, 1, 1, 1, 1, 1, 1, 1, 1, 1, 1, 1, 1, 1, 1, 1, 1, 1, 1, 1, 1, 1, 1, 1, 1, 1, 1, 1, 1, 1, 1, 1, 1, 1, 1, 1, 1, 1, 1, 1, 1, 1, 1, 1, 1, 1, 1, 1, 1, 1, 1, 1, 1, 1, 1, 1, 1, 1, 1, 1, 1, 1, 1, 1, 1, 1, 1, 1, 1, 1, 1, 1, 1, 1, 1, 1, 1, 1, 1, 1, 1, 1, 1, 1, 1, 1, 1, 1, 1, 1, 1, 1, 1, 1, 1, 1, 1, 1, 1, 1, 1, 1, 1, 1, 1, 1, 1, 1, 1, 1, 1, 1, 1, 1, 1, 1, 1, 1, 1, 1, 1, 1, 1, 1, 1, 1, 1, 1, 1, 1, 1, 1])
_uv = me_plane.uv_layers.new(name='UVMap')
_uv.uv.foreach_set('vector', [0.0, 0.0, 1.0, 0.0, 1.0, 1.0, 0.0, 1.0, 0.0, 0.0, 1.0, 0.0, 1.0, 1.0, 0.0, 1.0, 0.0, 0.0, 1.0, 0.0, 1.0, 1.0, 0.0, 1.0, 0.0, 0.0, 1.0, 0.0, 1.0, 1.0, 0.0, 1.0, 0.0, 0.0, 1.0, 0.0, 1.0, 1.0, 0.0, 1.0, 0.0, 0.0, 1.0, 0.0, 1.0, 1.0, 0.0, 1.0, 0.0, 0.0, 1.0, 0.0, 1.0, 1.0, 0.0, 1.0, 0.0, 0.0, 1.0, 0.0, 1.0, 1.0, 0.0, 1.0, 0.0, 0.0, 1.0, 0.0, 1.0, 1.0, 0.0, 1.0, 0.0, 0.0, 1.0, 0.0, 1.0, 1.0, 0.0, 1.0, 0.0, 0.0, 1.0, 0.0, 1.0, 1.0, 0.0, 1.0, 0.5263, 0.6316, 0.6579, 0.6052, 0.6842, 0.7368, 0.7105, 0.8683, 0.5789, 0.8947, 0.5526, 0.7631, 0.0, 0.0, 1.0, 0.0, 1.0, 1.0, 0.0, 1.0, 0.0, 0.0, 1.0, 0.0, 1.0, 1.0, 0.0, 1.0, 0.0, 0.0, 1.0, 0.0, 1.0, 1.0, 0.0, 1.0, 9.998e-05, 9.998e-05, 0.9999, 9.998e-05, 0.9999, 0.9999, 0.0001003, 0.9999, 0.0, 0.0, 1.0, 0.0, 1.0, 1.0, 0.0, 1.0, 0.0, 0.0, 1.0, 0.0, 1.0, 1.0, 0.0, 1.0, 0.0, 0.0, 1.0, 0.0, 1.0, 1.0, 0.0, 1.0, 0.0, 0.0, 1.0, 0.0, 1.0, 1.0, 0.0, 1.0, 0.0, 0.0, 1.0, 0.0, 1.0, 1.0, 0.0, 1.0, 0.0, 0.0, 1.0, 0.0, 1.0, 1.0, 0.0, 1.0, 0.0, 0.0, 1.0, 0.0, 1.0, 1.0, 0.0, 1.0, 0.0, 0.0, 1.0, 0.0, 1.0, 1.0, 0.0, 1.0, 0.0, 0.0, 1.0, 0.0, 1.0, 1.0, 0.0, 1.0, 0.0, 0.0, 1.0, 0.0, 1.0, 1.0, 0.0, 1.0, 0.0, 0.0, 1.0, 0.0, 1.0, 1.0, 0.0, 1.0, 0.0, 0.0, 1.0, 0.0, 1.0, 1.0, 0.0, 1.0, 0.0, 0.0, 1.0, 0.0, 1.0, 1.0, 0.0, 1.0, 0.0, 0.0, 1.0, 0.0, 1.0, 1.0, 0.0, 1.0, 0.0, 0.0, 1.0, 0.0, 1.0, 1.0, 0.0, 1.0, 0.0, 0.0, 1.0, 0.0, 1.0, 1.0, 0.0, 1.0, 0.0, 0.0, 1.0, 0.0, 1.0, 1.0, 0.0, 1.0, 0.0, 0.0, 1.0, 0.0, 1.0, 1.0, 0.0, 1.0, 0.0, 0.0, 1.0, 0.0, 1.0, 1.0, 0.0, 1.0, 0.0, 0.0, 1.0, 0.0, 1.0, 1.0, 0.0, 1.0, 0.0, 0.0, 1.0, 0.0, 1.0, 1.0, 0.0, 1.0, 0.0, 0.0, 1.0, 0.0, 1.0, 1.0, 0.0, 1.0, 0.0, 0.0, 1.0, 0.0, 1.0, 1.0, 0.0, 1.0, 0.0, 0.0, 1.0, 0.0, 1.0, 1.0, 0.0, 1.0, 0.0, 0.0, 1.0, 0.0, 1.0, 1.0, 0.0, 1.0, 0.0, 0.0, 1.0, 0.0, 1.0, 1.0, 0.0, 1.0, 0.0, 0.0, 1.0, 0.0, 1.0, 1.0, 0.0, 1.0, 0.0, 0.0, 1.0, 0.0, 1.0, 1.0, 0.0, 1.0, 0.0, 0.0, 1.0, 0.0, 1.0, 1.0, 0.0, 1.0, 0.0, 0.0, 1.0, 0.0, 1.0, 1.0, 0.0, 1.0, 0.0, 0.0, 1.0, 0.0, 1.0, 1.0, 0.0, 1.0, 0.0, 0.0, 1.0, 0.0, 1.0, 1.0, 0.0, 1.0, 0.0, 0.0, 1.0, 0.0, 1.0, 1.0, 0.0, 1.0, 0.0, 0.0, 1.0, 0.0, 1.0, 1.0, 0.0, 1.0, 0.0, 0.0, 1.0, 0.0, 1.0, 1.0, 0.0, 1.0, 0.0, 0.0, 1.0, 0.0, 1.0, 1.0, 0.0, 1.0, 0.0, 0.0, 1.0, 0.0, 1.0, 1.0, 0.0, 1.0, 0.0, 0.0, 1.0, 0.0, 1.0, 1.0, 0.0, 1.0, 0.0, 0.0, 1.0, 0.0, 1.0, 1.0, 0.0, 1.0, 0.0, 0.0, 1.0, 0.0, 1.0, 1.0, 0.0, 1.0, 0.0, 0.0, 1.0, 0.0, 1.0, 1.0, 0.0, 1.0, 0.3948, 0.6579, 0.5263, 0.6316, 0.5526, 0.7631, 0.5789, 0.8947, 0.4474, 0.921, 0.3158, 0.9473, 0.1843, 0.9736, 0.05272, 0.9999, 0.02641, 0.8683, 9.998e-05, 0.7368, 0.1317, 0.7105, 0.1053, 0.5789, 0.07903, 0.4474, 0.05272, 0.3158, 0.02641, 0.1843, 9.998e-05, 0.05272, 0.1317, 0.02641, 0.2632, 9.998e-05, 0.2895, 0.1317, 0.4211, 0.1053, 0.5526, 0.07903, 0.6842, 0.05272, 0.8157, 0.02641, 0.9473, 0.0001, 0.9736, 0.1317, 0.9999, 0.2632, 0.8683, 0.2895, 0.8947, 0.4211, 0.921, 0.5526, 0.9473, 0.6842, 0.9736, 0.8157, 0.9999, 0.9473, 0.8683, 0.9736, 0.7368, 0.9999, 0.7105, 0.8683, 0.6842, 0.7368, 0.6579, 0.6052, 0.6316, 0.4737, 0.6052, 0.3421, 0.4737, 0.3684, 0.3421, 0.3948, 0.3684, 0.5263, 0.0, 0.0, 0.0, 0.0, 0.0, 0.0, 0.0, 0.0, 0.0, 0.0, 0.0, 0.0, 0.0, 0.0, 0.0, 0.0, 0.0, 0.0, 0.0, 0.0, 0.0, 0.0, 0.0, 0.0, 0.0, 0.0, 0.0, 0.0, 0.0, 0.0, 0.0, 0.0, 0.0, 0.0, 0.0, 0.0, 0.0, 0.0, 0.0, 0.0, 0.0, 0.0, 0.0, 0.0, 0.0, 0.0, 0.0, 0.0, 0.0, 0.0, 0.0, 0.0, 0.0, 0.0, 0.0, 0.0, 0.0, 0.0, 0.0, 0.0, 0.0, 0.0, 0.0, 0.0, 0.0, 0.0, 0.0, 0.0, 0.0, 0.0, 0.0, 0.0, 0.0, 0.0, 0.0, 0.0, 0.0, 0.0, 0.0, 0.0, 0.0, 0.0, 0.0, 0.0, 0.0, 0.0, 0.0, 0.0, 0.0, 0.0, 0.0, 0.0, 0.0, 0.0, 0.0, 0.0, 0.0, 0.0, 0.0, 0.0, 0.0, 0.0, 0.0, 0.0, 0.0, 0.0, 0.0, 0.0, 0.0, 0.0, 0.0, 0.0, 0.0, 0.0, 0.0, 0.0, 0.0, 0.0, 0.0, 0.0, 0.0, 0.0, 0.0, 0.0, 0.0, 0.0, 0.0, 0.0, 0.0, 0.0, 0.0, 0.0, 0.0, 0.0, 0.0, 0.0, 0.0, 0.0, 0.0, 0.0, 0.0, 0.0, 0.0, 0.0, 0.0, 0.0, 0.0, 0.0, 0.0, 0.0, 0.0, 0.0, 0.0, 0.0, 0.0, 0.0, 0.0, 0.0, 0.0, 0.0, 0.0, 0.0, 0.0, 0.0, 0.0, 0.0, 0.0, 0.0, 0.0, 0.0, 0.0, 0.0, 0.0, 0.0, 0.0, 0.0, 0.0, 0.0, 0.0, 0.0, 0.0, 0.0, 0.0, 0.0, 0.0, 0.0, 0.0, 0.0, 0.0, 0.0, 0.0, 0.0, 0.0, 0.0, 0.0, 0.0, 0.0, 0.0, 0.0, 0.0, 0.0, 0.0, 0.0, 0.0, 0.0, 0.0, 0.0, 0.0, 0.0, 0.0, 0.0, 0.0, 0.0, 0.0, 0.0, 0.0, 0.0, 0.0, 0.0, 0.0, 0.0, 0.0, 0.0, 0.0, 0.0, 0.0, 0.0, 0.0, 0.0, 0.0, 0.0, 0.0, 0.0, 0.0, 0.0, 0.0, 0.0, 0.0, 0.0, 0.0, 0.0, 0.0, 0.0, 0.0, 0.0, 0.0, 0.0, 0.0, 0.0, 0.0, 0.0, 0.0, 0.0, 0.0, 0.0, 0.0, 0.0, 0.0, 0.0, 0.0, 0.0, 0.0, 0.0, 0.0, 0.0, 0.0, 0.0, 0.0, 0.0, 0.0, 0.0, 0.0, 0.0, 0.0, 0.0, 0.0, 0.0, 0.0, 0.0, 0.0, 0.0, 0.0, 0.0, 0.0, 0.0, 0.0, 0.0, 0.0, 0.0, 0.0, 0.0, 0.0, 0.0, 0.0, 0.0, 0.0, 0.0, 0.0, 0.0, 0.0, 0.0, 0.0, 0.0, 0.0, 0.0, 0.0, 0.0, 0.0, 0.0, 0.0, 0.0, 0.0, 0.0, 0.0, 0.0, 0.0, 0.0, 0.0, 0.0, 0.0, 0.0, 0.0, 0.0, 0.0, 0.0, 0.0, 0.0, 0.0, 0.0, 0.0, 0.0, 0.0, 0.0, 0.0, 0.0, 0.0, 0.0, 0.0, 0.0, 0.0, 0.0, 0.0, 0.0, 0.0, 0.0, 0.0, 0.0, 0.0, 0.0, 0.0, 0.0, 0.0, 0.0, 0.0, 0.0, 0.0, 0.0, 0.0, 0.0, 0.0, 0.0, 0.0, 0.0, 0.0, 0.0, 0.0, 0.0, 0.0, 0.0, 0.0, 0.0, 0.0, 0.0, 0.0, 0.0, 0.0, 0.0, 0.0, 0.0, 0.0, 0.0, 0.0, 0.0, 0.0, 0.0, 0.0, 0.0, 0.0, 0.0, 0.0, 0.0, 0.0, 0.0, 0.0, 0.0, 0.0, 0.0, 0.0, 0.0, 0.0, 0.0, 0.0, 0.0, 0.0, 0.0, 0.0, 0.0, 0.0, 0.0, 0.0, 0.0, 0.0, 0.0, 0.0, 0.0, 0.0, 0.0, 0.0, 0.0, 0.0, 0.0, 0.0, 0.0, 0.0, 0.0, 0.0, 0.0, 0.0, 0.0, 0.0, 0.0, 0.0, 0.0, 0.0, 0.0, 0.0, 0.0, 0.0, 0.0, 0.0, 0.0, 0.0, 0.0, 0.0, 0.0, 0.0, 0.0, 0.0, 0.0, 0.0, 0.0, 0.0, 0.0, 0.0, 0.0, 0.0, 0.0, 0.0, 0.0, 0.0, 0.0, 0.0, 0.0, 0.0, 0.0, 0.0, 0.0, 0.0, 0.0, 0.0, 0.0, 0.0, 0.0, 0.0, 0.0, 0.0, 0.0, 0.0, 0.0, 0.0, 0.0, 0.0, 0.0, 0.0, 0.0, 0.0, 0.0, 0.0, 0.0, 0.0, 0.0, 0.0, 0.0, 0.0, 0.0, 0.0, 0.0, 0.0, 0.0, 0.0, 0.0, 0.0, 0.0, 0.0, 0.0, 0.0, 0.0, 0.0, 0.0, 0.0, 0.0, 0.0, 0.0, 0.0, 0.0, 0.0, 0.0, 0.0, 0.0, 0.0, 0.0, 0.0, 0.0, 0.0, 0.0, 0.0, 0.0, 0.0, 0.0, 0.0, 0.0, 0.0, 0.0, 0.0, 0.0, 0.0, 0.0, 0.0, 0.0, 0.0, 0.0, 0.0, 0.0, 0.0, 0.0, 0.0, 0.0, 0.0, 0.0, 0.0, 0.0, 0.0, 0.0, 0.0, 0.0, 0.0, 0.0, 0.0, 0.0, 0.0, 0.0, 0.0, 0.0, 0.0, 0.0, 0.0, 0.0, 0.0, 0.0, 0.0, 0.0, 0.0, 0.0, 0.0, 0.0, 0.0, 0.0, 0.0, 0.0, 0.0, 0.0, 0.0, 0.0, 0.0, 0.0, 0.0, 0.0, 0.0, 0.0, 0.0, 0.0, 0.0, 0.0, 0.0, 0.0, 0.0, 0.0, 0.0, 0.0, 0.0, 0.0, 0.0, 0.0, 0.0, 0.0, 0.0, 0.0, 0.0, 0.0, 0.0, 0.0, 0.0, 0.0, 0.0, 0.0, 0.0, 0.0, 0.0, 0.0, 0.0, 0.0, 0.0, 0.0, 0.0, 0.0, 0.0, 0.0, 0.0, 0.0, 0.0, 0.0, 0.0, 0.0, 0.0, 0.0, 0.0, 0.0, 0.0, 0.0, 0.0, 0.0, 0.0, 0.0, 0.0, 0.0, 0.0, 0.0, 0.0, 0.0, 0.0, 0.0, 0.0, 0.0, 0.0, 0.0, 0.0, 0.0, 0.0, 0.0, 0.0, 0.0, 0.0, 0.0, 0.0, 0.0, 0.0, 0.0, 0.0, 0.0, 0.0, 0.0, 0.0, 0.0, 0.0, 0.0, 0.0, 0.0, 0.0, 0.0, 0.0, 0.0, 0.0, 0.0, 0.0, 0.0, 0.0, 0.0, 0.0, 0.0, 0.0, 0.0, 0.0, 0.0, 0.0, 0.0, 0.0, 0.0, 0.0, 0.0, 0.0, 0.0, 0.0, 0.0, 0.0, 0.0, 0.0, 0.0, 0.0, 0.0, 0.0, 0.0, 0.0, 0.0, 0.0, 0.0, 0.0, 0.0, 0.0, 0.0, 0.0, 0.0, 0.0, 0.0, 0.0, 0.0, 0.0, 0.0, 0.0, 0.0, 0.0, 0.0, 0.0, 0.0, 0.0, 0.0, 0.0, 0.0, 0.0, 0.0, 0.0, 0.0, 0.0, 0.0, 0.0, 0.0, 0.0, 0.0, 0.0, 0.0, 0.0, 0.0, 0.0, 0.0, 0.0, 0.0, 0.0, 0.0, 0.0, 0.0, 0.0, 0.0, 0.0, 0.0, 0.0, 0.0, 0.0, 0.0, 0.0, 0.0, 0.0, 0.0, 0.0, 0.0, 0.0, 0.0, 0.0, 0.0, 0.0, 0.0, 0.0, 0.0, 0.0, 0.0, 0.0, 0.0, 0.0, 0.0, 0.0, 0.0, 0.0, 0.0, 0.0, 0.0, 0.0, 0.0, 0.0, 0.0, 0.0, 0.0, 0.0, 0.0, 0.0, 0.0, 0.0, 0.0, 0.0, 0.0, 0.0, 0.0, 0.0, 0.0, 0.0, 0.0, 0.0, 0.0, 0.0, 0.0, 0.0, 0.0, 0.0, 0.0, 0.0, 0.0, 0.0, 0.0, 0.0, 0.0, 0.0, 0.0, 0.0, 0.0, 0.0, 0.0, 0.0, 0.0, 0.0, 0.0, 0.0, 0.0, 0.0, 0.0, 0.0, 0.0, 0.0, 0.0, 0.0, 0.0, 0.0, 0.0, 0.0, 0.0, 0.0, 0.0, 0.0, 0.0, 0.0, 0.0, 0.0, 0.0, 0.0, 0.0, 0.0, 0.0, 0.0, 0.0, 0.0, 0.0, 0.0, 0.0, 0.0, 0.0, 0.0, 0.0, 0.0, 0.0, 0.0, 0.0, 0.0, 0.0, 0.0, 0.0, 0.0, 0.0, 0.0, 0.0, 0.0, 0.0, 0.0, 0.0, 0.0, 0.0, 0.0, 0.0, 0.0, 0.0, 0.0, 0.0, 0.0, 0.0, 0.0, 0.0, 0.0, 0.0, 0.0, 0.0, 0.0, 0.0, 0.0, 0.0, 0.0, 0.0, 0.0, 0.0, 0.0, 0.0, 0.0, 0.0, 0.0, 0.0, 0.0, 0.0, 0.0, 0.0, 0.0, 0.0, 0.0, 0.0, 0.0, 0.0, 0.0, 0.0, 0.0, 0.0, 0.0, 0.0, 0.0, 0.0, 0.0, 0.0, 0.0, 0.0, 0.0, 0.0, 0.0, 0.0, 0.0, 0.0, 0.0, 0.0, 0.0, 0.0, 0.0, 0.0, 0.0, 0.0, 0.0, 0.0, 0.0, 0.0, 0.0, 0.0, 0.0, 0.0, 0.0, 0.0, 0.0, 0.0, 0.0, 0.0, 0.0, 0.0, 0.0, 0.0, 0.0, 0.0, 0.0, 0.0, 0.0, 0.0, 0.0, 0.0, 0.0, 0.0, 0.0, 0.0, 0.0, 0.0, 0.0, 0.0, 0.0, 0.0, 0.0, 0.0, 0.0, 0.0, 0.0, 0.0, 0.0, 0.0, 0.0, 0.0, 0.0, 0.0, 0.0, 0.0, 0.0, 0.0, 0.0, 0.0, 0.0, 0.0, 0.0, 0.0, 0.0, 0.0, 0.0, 0.0, 0.0, 0.0, 0.0, 0.0, 0.0, 0.0, 0.0, 0.0, 0.0, 0.0, 0.0, 0.0, 0.0, 0.0, 0.0, 0.0, 0.0, 0.0, 0.0, 0.0, 0.0, 0.0, 0.0, 0.0, 0.0, 0.0, 0.0, 0.0, 0.0, 0.0, 0.0, 0.0, 0.0, 0.0, 0.0, 0.0, 0.0, 0.0, 0.0, 0.0, 0.0, 0.0, 0.0, 0.0, 0.0, 0.0, 0.0, 0.0, 0.0, 0.0, 0.0, 0.0, 0.0, 0.0, 0.0, 0.0, 0.0, 0.0, 0.0, 0.0, 0.0, 0.0, 0.0, 0.0, 0.0, 0.0, 0.0, 0.0, 0.0, 0.0, 0.0, 0.0, 0.0, 0.0, 0.0, 0.0, 0.0, 0.0, 0.0, 0.0, 0.0, 0.0, 0.0, 0.0, 0.0, 0.0, 0.0, 0.0, 0.0, 0.0, 0.0, 0.0, 0.0, 0.0, 0.0, 0.0, 0.0, 0.0, 0.0, 0.0, 0.0, 0.0, 0.0, 0.0, 0.0, 0.0, 0.0, 0.0, 0.0, 0.0, 0.0, 0.0, 0.0, 0.0, 0.0, 0.0, 0.0, 0.0, 0.0, 0.0, 0.0, 0.0, 0.0, 0.0, 0.0, 0.0, 0.0, 0.0, 0.0, 0.0, 0.0, 0.0, 0.0, 0.0, 0.0, 0.0, 0.0, 0.0, 0.0, 0.0, 0.0, 0.0, 0.0, 0.0, 0.0, 0.0, 0.0, 0.0, 0.0, 0.0, 0.0, 0.0, 0.0, 0.0, 0.0, 0.0, 0.0, 0.0, 0.0, 0.0, 0.0, 0.0, 0.0, 0.0, 0.0, 0.0, 0.0, 0.0, 0.0, 0.0, 0.0, 0.0, 0.0, 0.0, 0.0, 0.0, 0.0, 0.0, 0.0, 0.0, 0.0, 0.0, 0.0, 0.0, 0.0, 0.0, 0.0, 0.0, 0.0, 0.0, 0.0, 0.0, 0.0, 0.0, 0.0, 0.0, 0.0, 0.0, 0.0, 0.0, 0.0, 0.0, 0.0, 0.0, 0.0, 0.0, 0.0, 0.0, 0.0, 0.0, 0.0, 0.0, 0.0, 0.0, 0.0, 0.0, 0.0, 0.0, 0.0, 0.0, 0.0, 0.0, 0.0, 0.0, 0.0, 0.0, 0.0, 0.0, 0.0, 0.0, 0.0, 0.0, 0.0, 0.0, 0.0, 0.0, 0.0, 0.0, 0.0, 0.0, 0.0, 0.0, 0.0, 0.0, 0.0, 0.0, 0.0, 0.0, 0.0, 0.0, 0.0, 0.0, 0.0, 0.0, 0.0, 0.0, 0.0, 0.0, 0.0, 0.0, 0.0, 0.0, 0.0, 0.0, 0.0, 0.0, 0.0, 0.0, 0.0, 0.0, 0.0, 0.0, 0.0, 0.0, 0.0, 0.0, 0.0, 0.0, 0.0, 0.0, 0.0, 0.0, 0.0, 0.0, 0.0, 0.0, 0.0, 0.0, 0.0, 0.0, 0.0, 0.0, 0.0, 0.0, 0.0, 0.0, 0.0, 0.0, 0.0, 0.0, 0.0, 0.0, 0.0, 0.0, 0.0, 0.0, 0.0, 0.0, 0.0, 0.0, 0.0, 0.0, 0.0, 0.0, 0.0, 0.0, 0.0, 0.0, 0.0, 0.0, 0.0, 0.0, 0.0, 0.0, 0.0, 0.0, 0.0, 0.0, 0.0, 0.0, 0.0, 0.0, 0.0, 0.0, 0.0, 0.0, 0.0, 0.0, 0.0, 0.0, 0.0, 0.0, 0.0, 0.0, 0.0, 0.0, 0.0, 0.0, 0.0, 0.0, 0.0, 0.0, 0.0, 0.0, 0.0, 0.0, 0.0, 0.0, 0.0, 0.0, 0.0, 0.0, 0.0, 0.0, 0.0, 0.0, 0.0, 0.0, 0.0, 0.0, 0.0, 0.0, 0.0, 0.0, 0.0, 0.0, 0.0, 0.0, 0.0, 0.0, 0.0, 0.0, 0.0, 0.0, 0.0, 0.0, 0.0, 0.0, 0.0, 0.0, 0.0, 0.0, 0.0, 0.0, 0.0, 0.0, 0.0, 0.0, 0.0, 0.0, 0.0, 0.0, 0.0, 0.0, 0.0, 0.0, 0.0, 0.0, 0.0, 0.0, 0.0, 0.0, 0.0, 0.0, 0.0, 0.0, 0.0, 0.0, 0.0, 0.0, 0.0, 0.0, 0.0, 0.0, 0.0, 0.0, 0.0, 0.0, 0.0, 0.0, 0.0, 0.0, 0.0, 0.0, 0.0, 0.0, 0.0, 0.0, 0.0, 0.0, 0.0, 0.0, 0.0, 0.0, 0.0, 0.0, 0.0, 0.0, 0.0, 0.0, 0.0, 0.0, 0.0, 0.0, 0.0, 0.0, 0.0, 0.0, 0.0, 0.0, 0.0, 0.0, 0.0, 0.0, 0.0, 0.0, 0.0, 0.0, 0.0, 0.0, 0.0, 0.0, 0.0, 0.0, 0.0, 0.0, 0.0, 0.0, 0.0, 0.0, 0.0, 0.0, 0.0, 0.0, 0.0, 0.0, 0.0, 0.0, 0.0, 0.0, 0.0, 0.0, 0.0, 0.0, 0.0, 0.0, 0.0, 0.0, 0.0, 0.0, 0.0, 0.0, 0.0, 0.0, 0.0, 0.0, 0.0, 0.0, 0.0, 0.0, 0.0, 0.0, 0.0, 0.0, 0.0, 0.0, 0.0, 0.0, 0.0, 0.0, 0.0, 0.0, 0.0, 0.0, 0.0, 0.0, 0.0, 0.0, 0.0, 0.0, 0.0, 0.0, 0.0, 0.0, 0.0, 0.0, 0.0, 0.0, 0.0, 0.0, 0.0, 0.0, 0.0, 0.0, 0.0, 0.0, 0.0, 0.0, 0.0, 0.0, 0.0, 0.0, 0.0, 0.0, 0.0, 0.0, 0.0, 0.0, 0.0, 0.0, 0.0, 0.0, 0.0, 0.0, 0.0, 0.0, 0.0, 0.0, 0.0, 0.0, 0.0, 0.0, 0.0, 0.0, 0.0, 0.0, 0.0, 0.0, 0.0, 0.0, 0.0, 0.0, 0.0, 0.0, 0.0, 0.0, 0.0, 0.0, 0.0, 0.0, 0.0, 0.0, 0.0, 0.0, 0.0, 0.0, 0.0, 0.0, 0.0, 0.0, 0.0, 0.0, 0.0, 0.0, 0.0, 0.0, 0.0, 0.0, 0.0, 0.0, 0.0, 0.0, 0.0, 0.0, 0.0, 0.0, 0.0, 0.0, 0.0, 0.0, 0.0, 0.0, 0.0, 0.0, 0.0, 0.0, 0.0, 0.0, 0.0, 0.0, 0.0, 0.0, 0.0, 0.0, 0.0, 0.0, 0.0, 0.0, 0.0, 0.0, 0.0, 0.0, 0.0, 0.0, 0.0, 0.0, 0.0, 0.0, 0.0, 0.0, 0.0, 0.0, 0.0, 0.0, 0.0, 0.0, 0.0, 0.0, 0.0, 0.0, 0.0, 0.0, 0.0, 0.0, 0.0, 0.0, 0.0, 0.0, 0.0, 0.0, 0.0, 0.0, 0.0, 0.0, 0.0, 0.0, 0.0, 0.0, 0.0, 0.0, 0.0, 0.0, 0.0, 0.0, 0.0, 0.0, 0.0, 0.0, 0.0, 0.0, 0.0, 0.0, 0.0, 0.0, 0.0, 0.0, 0.0, 0.0, 0.0, 0.0, 0.0, 0.0, 0.0, 0.0, 0.0, 0.0, 0.0, 0.0, 0.0, 0.0, 0.0, 0.0, 0.0, 0.0, 0.0, 0.0, 0.0, 0.0, 0.0, 0.0, 0.0, 0.0, 0.0, 0.0, 0.0, 0.0, 0.0, 0.0, 0.0, 0.0, 0.0, 0.0, 0.0, 0.0, 0.0, 0.0, 0.0, 0.0, 0.0, 0.0, 0.0, 0.0, 0.0, 0.0, 0.0, 0.0, 0.0, 0.0, 0.0, 0.0, 0.0, 0.0, 0.0, 0.0, 0.0, 0.0, 0.0, 0.0, 0.0, 0.0, 0.0, 0.0, 0.0, 0.0, 0.0, 0.0, 0.0, 0.0, 0.0, 0.0, 0.0, 0.0, 0.0, 0.0, 0.0, 0.0, 0.0, 0.0, 0.0, 0.0, 0.0, 0.0, 0.0, 0.0, 0.0, 0.0, 0.0, 0.0, 0.0, 0.0, 0.0, 0.0, 0.0, 0.0, 0.0, 0.0, 0.0, 0.0, 0.0, 0.0, 0.0, 0.0, 0.0, 0.0, 0.0, 0.0, 0.0, 0.0, 0.0, 0.0, 0.0, 0.0, 0.0, 0.0, 0.0, 0.0, 0.0, 0.0, 0.0, 0.0, 0.0, 0.0, 0.0, 0.0, 0.0, 0.0, 0.0, 0.0, 0.0, 0.0, 0.0, 0.0, 0.0, 0.0, 0.0, 0.0, 0.0, 0.0, 0.0, 0.0, 0.0, 0.0, 0.0, 0.0, 0.0, 0.0, 0.0, 0.0, 0.0, 0.0, 0.0, 0.0, 0.0, 0.0, 0.0, 0.0, 0.0, 0.0, 0.0, 0.0, 0.0, 0.0, 0.0, 0.0, 0.0, 0.0, 0.0, 0.0, 0.0, 0.0, 0.0, 0.0, 0.0, 0.0, 0.0, 0.0, 0.0, 0.0, 0.0, 0.0, 0.0, 0.0, 0.0, 0.0, 0.0, 0.0, 0.0, 0.0, 0.0, 0.0, 0.0, 0.0, 0.0, 0.0, 0.0, 0.0, 0.0, 0.0, 0.0, 0.0, 0.0, 0.0, 0.0, 0.0, 0.0, 0.0, 0.0, 0.0, 0.0, 0.0, 0.0, 0.0, 0.0, 0.0, 0.0, 0.0, 0.0, 0.0, 0.0, 0.0, 0.0, 0.0, 0.0, 0.0, 0.0, 0.0, 0.0, 0.0, 0.0, 0.0, 0.0, 0.0, 0.0, 0.0, 0.0, 0.0, 0.0, 0.0, 0.0, 0.0, 0.0, 0.0, 0.0, 0.0, 0.0, 0.0, 0.0, 0.0, 0.0, 0.0, 0.0, 0.0, 0.0, 0.0, 0.0, 0.0, 0.0, 0.0, 0.0, 0.0, 0.0, 0.0, 0.0, 0.0, 0.0, 0.0, 0.0, 0.0, 0.0, 0.0, 0.0, 0.0, 0.0, 0.0, 0.0, 0.0, 0.0, 0.0, 0.0, 0.0, 0.0, 0.0, 0.0, 0.0, 0.0, 0.0, 0.0, 0.0, 0.0, 0.0, 0.0, 0.0, 0.0, 0.0, 0.0, 0.0, 0.0, 0.0, 0.0, 0.0, 0.0, 0.0, 0.0, 0.0, 0.0, 0.0, 0.0, 0.0, 0.0, 0.0, 0.0, 0.0, 0.0, 0.0, 0.0, 0.0, 0.0, 0.0, 0.0, 0.0, 0.0, 0.0, 0.0, 0.0, 0.0, 0.0, 0.0, 0.0, 0.0, 0.0, 0.0, 0.0, 0.0, 0.0, 0.0, 0.0, 0.0, 0.0, 0.0, 0.0, 0.0, 0.0, 0.0, 0.0, 0.0, 0.0, 0.0, 0.0, 0.0, 0.0, 0.0, 0.0, 0.0, 0.0, 0.0, 0.0, 0.0, 0.0, 0.0, 0.0, 0.0, 0.0, 0.0, 0.0, 0.0, 0.0, 0.0, 0.0, 0.0, 0.0, 0.0, 0.0, 0.0, 0.0, 0.0, 0.0, 0.0, 0.0, 0.0, 0.0, 0.0, 0.0, 0.0, 0.0, 0.0, 0.0, 0.0, 0.0, 0.0, 0.0, 0.0, 0.0, 0.0, 0.0, 0.0, 0.0, 0.0, 0.0, 0.0, 0.0, 0.0, 0.0, 0.0, 0.0, 0.0, 0.0, 0.0, 0.0, 0.0, 0.0, 0.0, 0.0, 0.0, 0.0, 0.0, 0.0, 0.0, 0.0, 0.0, 0.0, 0.0, 0.0, 0.0, 0.0, 0.0, 0.0, 0.0, 0.0, 0.0, 0.0, 0.0, 0.0, 0.0, 0.0, 0.0, 0.0, 0.0, 0.0, 0.0, 0.0, 0.0, 0.0, 0.0, 0.0, 0.0, 0.0, 0.0, 0.0, 0.0, 0.0, 0.0, 0.0, 0.0, 0.0, 0.0, 0.0, 0.0, 0.0, 0.0, 0.0, 0.0, 0.0, 0.0, 0.0, 0.0, 0.0, 0.0, 0.0, 0.0, 0.0, 0.0, 0.0, 0.0, 0.0, 0.0, 0.0, 0.0, 0.0, 0.0, 0.0, 0.0, 0.0, 0.0, 0.0, 0.0, 0.0, 0.0, 0.0, 0.0, 0.0, 0.0, 0.0, 0.0, 0.0, 0.0, 0.0, 0.0, 0.0, 0.0, 0.0, 0.0, 0.0, 0.0, 0.0, 0.0, 0.0, 0.0, 0.0, 0.0, 0.0, 0.0, 0.0, 0.0, 0.0, 0.0, 0.0, 0.0, 0.0, 0.0, 0.0, 0.0, 0.0, 0.0, 0.0, 0.0, 0.0, 0.0, 0.0, 0.0, 0.0, 0.0, 0.0, 0.0, 0.0, 0.0, 0.0, 0.0, 0.0, 0.0, 0.0, 0.0, 0.0, 0.0, 0.0, 0.0, 0.0, 0.0, 0.0, 0.0, 0.0, 0.0, 0.0, 0.0, 0.0, 0.0, 0.0, 0.0, 0.0, 0.0, 0.0, 0.0, 0.0, 0.0, 0.0, 0.0, 0.0, 0.0, 0.0, 0.0, 0.0, 0.0, 0.0, 0.0, 0.0, 0.0, 0.0, 0.0, 0.0, 0.0, 0.0, 0.0, 0.0, 0.0, 0.0, 0.0, 0.0, 0.0, 0.0, 0.0, 0.0, 0.0, 0.0, 0.0, 0.0, 0.0, 0.0, 0.0, 0.0, 0.0, 0.0, 0.0, 0.0, 0.0, 0.0, 0.0, 0.0, 0.0, 0.0, 0.0, 0.0, 0.0, 0.0, 0.0, 0.0, 0.0, 0.0, 0.0, 0.0, 0.0, 0.0, 0.0, 0.0, 0.0, 0.0, 0.0, 0.0, 0.0, 0.0, 0.0, 0.0, 0.0, 0.0, 0.0, 0.0, 0.0, 0.0, 0.0, 0.0, 0.0, 0.0, 0.0, 0.0, 0.0, 0.0, 0.0, 0.0, 0.0, 0.0, 0.0, 0.0, 0.0, 0.0, 0.0, 0.0, 0.0, 0.0, 0.0, 0.0, 0.0, 0.0, 0.0, 0.0, 0.0, 0.0, 0.0, 0.0, 0.0, 0.0, 0.0, 0.0, 0.0, 0.0, 0.0, 0.0, 0.0, 0.0, 0.0, 0.0, 0.0, 0.0, 0.0, 0.0, 0.0, 0.0, 0.0, 0.0, 0.0, 0.0, 0.0, 0.0, 0.0, 0.0, 0.0, 0.0, 0.0, 0.0, 0.0, 0.0, 0.0, 0.0, 0.0, 0.0, 0.0, 0.0, 0.0, 0.0, 0.0, 0.0, 0.0, 0.0, 0.0, 0.0, 0.0, 0.0, 0.0, 0.0, 0.0, 0.0, 0.0, 0.0, 0.0, 0.0, 0.0, 0.0, 0.0, 0.0, 0.0, 0.0, 0.0, 0.0, 0.0, 0.0, 0.0, 0.0, 0.0, 0.0, 0.0, 0.0, 0.0, 0.0, 0.0, 0.0, 0.0, 0.0, 0.0, 0.0, 0.0, 0.0, 0.0, 0.0, 0.0, 0.0, 0.0, 0.0, 0.0, 0.0, 0.0, 0.0, 0.0, 0.0, 0.0, 0.0, 0.0, 0.0, 0.0, 0.0, 0.0, 0.0, 0.0, 0.0, 0.0, 0.0, 0.0, 0.0, 0.0, 0.0, 0.0, 0.0, 0.0, 0.0, 0.0, 0.0, 0.0, 0.0, 0.0, 0.0, 0.0, 0.0, 0.0, 0.0, 0.0, 0.0, 0.0, 0.0, 0.0, 0.0, 0.0, 0.0, 0.0, 0.0, 0.0, 0.0, 0.0, 0.0, 0.0, 0.0, 0.0, 0.0, 0.0, 0.0, 0.0, 0.0, 0.0, 0.0, 0.0, 0.0, 0.0, 0.0, 0.0, 0.0, 0.0, 0.0, 0.0, 0.0, 0.0, 0.0, 0.0, 0.0, 0.0, 0.0, 0.0, 0.0, 0.0, 0.0, 0.0, 0.0, 0.0, 0.0, 0.0, 0.0, 0.0, 0.0, 0.0, 0.0, 0.0, 0.0, 0.0, 0.0, 0.0, 0.0, 0.0, 0.0, 0.0, 0.0, 0.0, 0.0, 0.0, 0.0, 0.0, 0.0, 0.0, 0.0, 0.0, 0.0, 0.0, 0.0, 0.0, 0.0, 0.0, 0.0, 0.0, 0.0, 0.0, 0.0, 0.0, 0.0, 0.0, 0.0, 0.0, 0.0, 0.0, 0.0, 0.0, 0.0, 0.0, 0.0, 0.0, 0.0, 0.0, 0.0, 0.0, 0.0, 0.0, 0.0, 0.0, 0.0, 0.0, 0.0, 0.0, 0.0, 0.0, 0.0, 0.0, 0.0, 0.0, 0.0, 0.0, 0.0, 0.0, 0.0, 0.0, 0.0, 0.0, 0.0, 0.0, 0.0, 0.0, 1.0, 0.0, 1.0, 1.0, 0.0, 1.0, 0.0, 0.0, 0.0, 0.0, 0.0, 0.0, 0.0, 0.0, 0.0, 0.0, 0.0, 0.0, 0.0, 0.0, 0.0, 0.0, 0.0, 0.0, 0.0, 0.0, 0.0, 0.0, 0.0, 0.0, 0.0, 0.0, 0.0, 0.0, 0.0, 0.0, 0.0, 0.0, 0.0, 0.0, 0.0, 0.0, 0.0, 0.0, 0.0, 0.0, 0.0, 0.0, 0.0, 0.0, 0.0, 0.0, 0.0, 0.0, 0.0, 0.0, 0.0, 0.0, 0.0, 0.0, 0.0, 0.0, 0.0, 0.0, 0.0, 0.0, 0.0, 0.0, 0.0, 0.0, 0.0, 0.0, 0.0, 0.0, 0.0, 0.0, 0.0, 0.0, 0.0, 0.0, 0.0, 0.0, 0.0, 0.0, 0.0, 0.0, 0.0, 0.0, 0.0, 0.0, 0.0, 0.0, 0.0, 0.0, 0.0, 0.0, 0.0, 0.0, 0.0, 0.0, 0.0, 0.0, 0.0, 0.0, 0.0, 0.0, 0.0, 0.0, 0.0, 0.0, 0.0, 0.0, 0.0, 0.0, 0.0, 0.0, 0.0, 0.0, 0.0, 0.0, 0.0, 0.0, 0.0, 0.0, 0.0, 0.0, 0.0, 0.0, 0.0, 0.0, 0.0, 0.0, 0.0, 0.0, 0.0, 0.0, 0.0, 0.0, 0.0, 0.0, 0.0, 0.0, 0.0, 0.0, 0.0, 0.0, 0.0, 0.0, 0.0, 0.0, 0.0, 0.0, 0.0, 0.0, 0.0, 0.0, 0.0, 0.0, 0.0, 0.0, 0.0, 0.0, 0.0, 0.0, 0.0, 0.0, 0.0, 0.0, 0.0, 0.0, 0.0, 0.0, 0.0, 0.0, 0.0, 0.0, 0.0, 0.0, 0.0, 0.0, 0.0, 0.0, 0.0, 0.0, 0.0, 0.0, 0.0, 0.0, 0.0, 0.0, 0.0, 0.0, 0.0, 0.0, 0.0, 0.0, 0.0, 0.0, 0.0, 0.0, 0.0, 0.0, 0.0, 0.0, 0.0, 0.0, 0.0, 0.0, 0.0, 0.0, 0.0, 0.0, 0.0, 0.0, 0.0, 0.0, 0.0, 0.0, 0.0, 0.0, 0.0, 0.0, 0.0, 0.0, 0.0, 0.0, 0.0, 0.0, 0.0, 0.0, 0.0, 0.0, 0.0, 0.0, 0.0, 0.0, 0.0, 0.0, 0.0, 0.0, 0.0, 0.0, 0.0, 0.0, 0.0, 0.0, 0.0, 0.0, 0.0, 0.0, 0.0, 0.0, 0.0, 0.0, 0.0, 0.0, 0.0, 0.0, 0.0, 0.0, 0.0, 0.0, 0.0, 0.0, 0.0, 0.0, 0.0, 0.0, 0.0, 0.0, 0.0, 0.0, 0.0, 0.0, 0.0, 0.0, 0.0, 0.0, 0.0, 0.0, 0.0, 0.0, 0.0, 0.0, 0.0, 0.0, 0.0, 0.0, 0.0, 0.0, 0.0, 0.0, 0.0, 0.0, 0.0, 0.0, 0.0, 0.0, 0.0, 0.0, 0.0, 0.0, 0.0, 0.0, 0.0, 0.0, 0.0, 0.0, 0.0, 0.0, 0.0, 0.0, 0.0, 0.0, 0.0, 0.0, 0.0, 0.0, 0.0, 0.0, 0.0, 0.0, 0.0, 0.0, 0.0, 0.0, 0.0, 0.0, 0.0, 0.0, 0.0, 0.0, 0.0, 0.0, 0.0, 0.0, 0.0, 0.0, 0.0, 0.0, 0.0, 0.0, 0.0, 0.0, 0.0, 0.0, 0.0, 0.0, 0.0, 0.0, 0.0, 0.0, 0.0, 0.0, 0.0, 0.0, 0.0, 0.0, 0.0, 0.0, 0.0, 0.0, 0.0, 0.0, 0.0, 0.0, 0.0, 0.0, 0.0, 0.0, 0.0, 0.0, 0.0, 0.0, 0.0, 0.0, 0.0, 0.0, 0.0, 0.0, 0.0, 0.0, 0.0, 0.0, 0.0, 0.0, 0.0, 0.0, 0.0, 0.0, 0.0, 0.0, 0.0, 0.0, 0.0, 0.0, 0.0, 0.0, 0.0, 0.0, 0.0, 0.0, 0.0, 0.0, 0.0, 0.0, 0.0, 0.0, 0.0, 0.0, 0.0, 0.0, 0.0, 0.0, 0.0, 0.0, 0.0, 0.0, 0.0, 0.0, 0.0, 0.0, 0.0, 0.0, 0.0, 0.0, 0.0, 0.0, 0.0, 0.0, 0.0, 0.0, 0.0, 0.0, 0.0, 0.0, 0.0, 0.0, 0.0, 0.0, 0.0, 0.0, 0.0, 0.0, 0.0, 0.0, 0.0, 0.0, 0.0, 0.0, 0.0, 0.0, 0.0, 0.0, 0.0, 0.0, 0.0, 0.0, 0.0, 0.0, 0.0, 0.0, 0.0, 0.0, 0.0, 0.0, 0.0, 0.0, 0.0, 0.0, 0.0, 0.0, 0.0, 0.0, 0.0, 0.0, 0.0, 0.0, 0.0, 0.0, 0.0, 0.0, 0.0, 0.0, 0.0, 0.0, 0.0, 0.0, 0.0, 0.0, 0.0, 0.0, 0.0, 0.0, 0.0, 0.0, 0.0, 0.0, 0.0, 0.0, 0.0, 0.0, 0.0, 0.0, 0.0, 0.0, 0.0, 0.0, 0.0, 0.0, 0.0, 0.0, 0.0, 0.0, 0.0, 0.0, 0.0, 0.0, 0.0, 0.0, 0.0, 0.0, 0.0, 0.0, 0.0, 0.0, 0.0, 0.0, 0.0, 0.0, 0.0, 0.0, 0.0, 0.0, 0.0, 0.0, 0.0, 0.0, 0.0, 0.0, 0.0, 0.0, 0.0, 0.0, 0.0, 0.0, 0.0, 0.0, 0.0, 0.0, 0.0, 0.0, 0.0, 0.0, 0.0, 0.0, 0.0, 0.0, 0.0, 0.0, 0.0, 0.0, 0.0, 0.0, 0.0, 0.0])
me_plane.materials.append(mat_walls)
me_plane.materials.append(mat_roof)
me_plane.materials.append(mat_floor)
me_plane.materials.append(mat_frame)
me_plane.materials.append(mat_center)
me_plane.use_remesh_preserve_volume = False
me_plane.use_remesh_preserve_attributes = False
me_plane.use_mirror_vertex_groups = False
me_plane.update()

# ---- objects
ob_cube = bpy.data.objects.new('Cube', me_cube_001)
ob_plane = bpy.data.objects.new('Plane', me_plane)
ob_lamp = bpy.data.objects.new('Lamp', light_lamp)
ob_camera = bpy.data.objects.new('Camera', cam_camera)

# ---- transforms, parenting, visibility, modifiers, constraints
ob_cube.location = (-1.314, -7.45, 4.703)
ob_cube.rotation_euler = (-0.0, 3.142, -0.0)
ob_cube.scale = (1.0, 0.05, 1.0)
ob_cube.lineart.crease_threshold = 0.0
ob_plane.location = (0.0, 0.0, 0.0)
ob_plane.lineart.crease_threshold = 0.0
ob_lamp.location = (20.94, 7.428, 21.04)
ob_lamp.rotation_euler = (0.6503, 0.05522, 1.866)
ob_lamp.lock_rotations_4d = False
ob_lamp.empty_display_type = 'ARROWS'
ob_lamp.color = (0.0, 0.0, 0.0, 0.0)
ob_lamp.hide_viewport = True
ob_lamp.lineart.crease_threshold = 0.0
ob_camera.location = (7.481, -6.508, 5.344)
ob_camera.rotation_euler = (1.109, 0.01082, 0.8149)
ob_camera.lock_rotations_4d = False
ob_camera.empty_display_type = 'ARROWS'
ob_camera.color = (0.0, 0.0, 0.0, 0.0)
ob_camera.hide_viewport = True
ob_camera.display_type = 'WIRE'
ob_camera.lineart.crease_threshold = 0.0

# ---- collection membership
col_collection_1.objects.link(ob_cube)
col_collection_1.objects.link(ob_plane)
col_collection_1.objects.link(ob_lamp)
col_collection_1.objects.link(ob_camera)

# ---- scene / render settings (as saved in the file)
scene.camera = ob_camera
scene.frame_start = 1; scene.frame_end = 250; scene.frame_set(0)
scene.render.engine = 'BLENDER_EEVEE_NEXT'
scene.render.resolution_percentage = 50
scene.render.dither_intensity = 0.0
scene.cycles.use_denoising = False
scene.cycles.samples = 128
scene.cycles.sampling_pattern = 'TABULATED_SOBOL'
scene.cycles.light_sampling_threshold = 0.0
scene.cycles.use_adaptive_sampling = False
scene.cycles.use_light_tree = False
scene.cycles.blur_glossy = 0.0
scene.cycles.sample_clamp_indirect = 0.0
scene.view_settings.view_transform = 'Standard'
bpy.context.view_layer.update()
